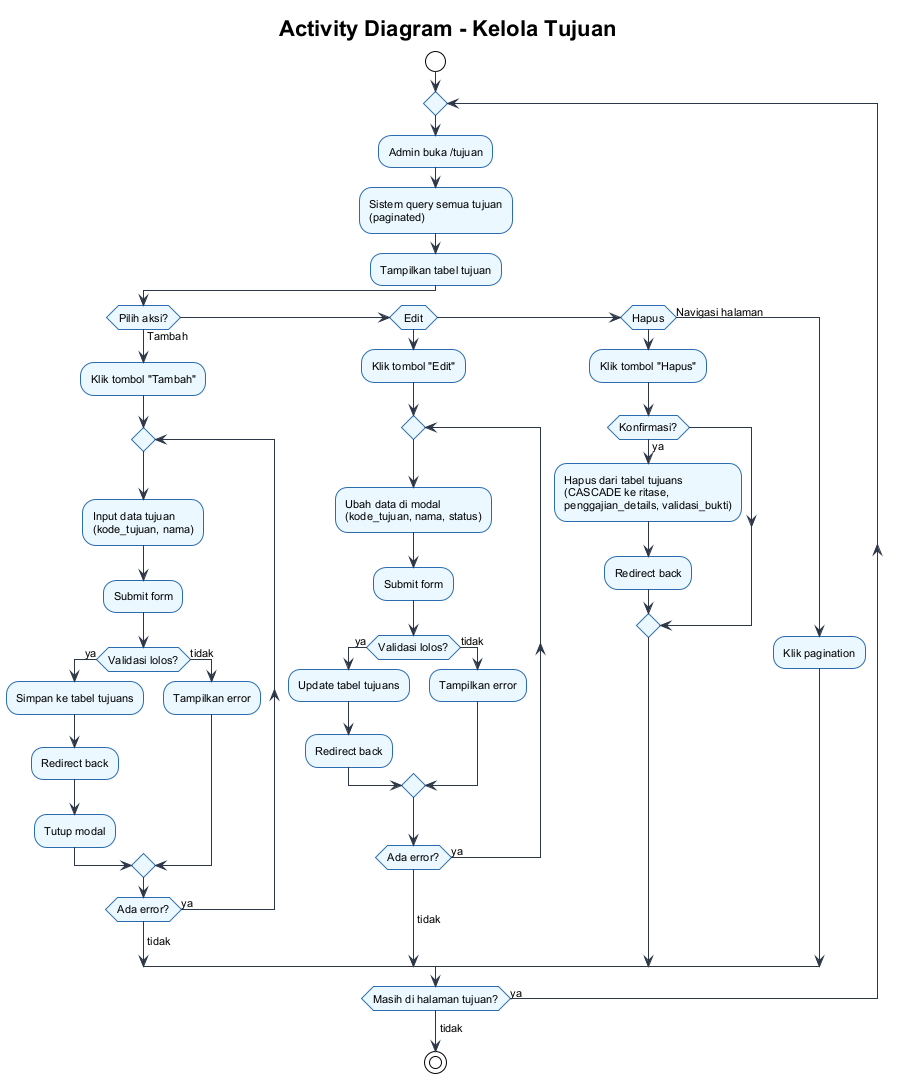

The diagram above was rendered by PlantUML. Its source (embedded in the PNG):
@startuml
!theme plain
skinparam backgroundColor #ffffff
skinparam defaultFontSize 11
skinparam defaultFontName Arial
skinparam activityBorderColor #2b6cb0
skinparam activityBackgroundColor #ebf8ff
skinparam arrowColor #2d3748

title **Activity Diagram - Kelola Tujuan**

start
repeat
  :Admin buka /tujuan;
  :Sistem query semua tujuan\n(paginated);
  :Tampilkan tabel tujuan;

  if (Pilih aksi?) then (Tambah)
    :Klik tombol "Tambah";
    repeat
      :Input data tujuan\n(kode_tujuan, nama);
      :Submit form;
      if (Validasi lolos?) then (ya)
        :Simpan ke tabel tujuans;
        :Redirect back;
        :Tutup modal;
      else (tidak)
        :Tampilkan error;
      endif
    repeat while (Ada error?) is (ya)
    ->tidak;

  elseif (Edit) then
    :Klik tombol "Edit";
    repeat
      :Ubah data di modal\n(kode_tujuan, nama, status);
      :Submit form;
      if (Validasi lolos?) then (ya)
        :Update tabel tujuans;
        :Redirect back;
      else (tidak)
        :Tampilkan error;
      endif
    repeat while (Ada error?) is (ya)
    ->tidak;

  elseif (Hapus) then
    :Klik tombol "Hapus";
    if (Konfirmasi?) then (ya)
      :Hapus dari tabel tujuans\n(CASCADE ke ritase,\npenggajian_details, validasi_bukti);
      :Redirect back;
    endif

  else (Navigasi halaman)
    :Klik pagination;
  endif

repeat while (Masih di halaman tujuan?) is (ya)
->tidak;
stop

@enduml